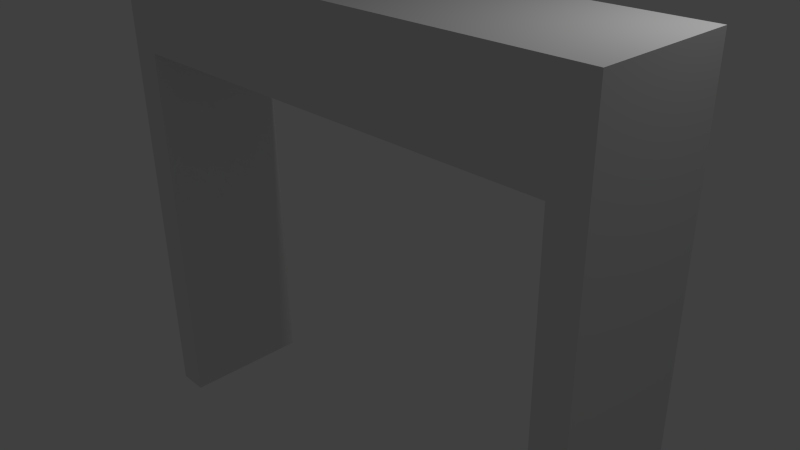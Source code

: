 # Source: arco.blend  (saved by Blender 2.67.0; exported with 4.5.12 LTS)
import bpy
from mathutils import Matrix  # noqa: F401  (used for matrix-valued properties, if any)

bpy.ops.wm.read_factory_settings(use_empty=True)
scene = bpy.context.scene
scene.name = 'Scene'

# ---- collections
col_collection_1 = bpy.data.collections.new('Collection 1'); scene.collection.children.link(col_collection_1)

# ---- materials (node trees are filled in below, after node groups)
mat_material = bpy.data.materials.new('Material')
mat_material.alpha_threshold = 0.0
mat_material.use_transparent_shadow = False
mat_material.roughness = 0.5
mat_material.line_color = (0.0, 0.0, 0.0, 1.0)

# ---- material node trees

# ---- world
world_world = bpy.data.worlds.new('World'); scene.world = world_world
world_world.color = (0.05088, 0.05088, 0.05088)
world_world.use_sun_shadow = False
world_world.sun_shadow_jitter_overblur = 0.0
world_world.cycles.sampling_method = 'MANUAL'
world_world.cycles.sample_map_resolution = 256

# ---- cameras
cam_camera = bpy.data.cameras.new('Camera')
cam_camera.clip_end = 100.0
cam_camera.lens = 35.0
cam_camera.sensor_width = 32.0
cam_camera.sensor_height = 18.0
cam_camera.ortho_scale = 7.314
cam_camera.dof.focus_distance = 0.0
cam_camera.dof.aperture_fstop = 128.0

# ---- lights
light_lamp = bpy.data.lights.new('Lamp', 'POINT')
light_lamp.transmission_factor = 0.0
light_lamp.cutoff_distance = 30.0
light_lamp.energy = 100.0
light_lamp.shadow_buffer_clip_start = 1.001
light_lamp.shadow_soft_size = 0.1
light_lamp.shadow_maximum_resolution = 0.006
light_lamp.use_absolute_resolution = True
light_lamp.cycles.use_multiple_importance_sampling = False

# ---- meshes
me_cube = bpy.data.meshes.new('Cube')
me_cube.from_pydata([(1.0, -1.0, -1.0), (0.8794, -1.0, -1.0), (0.8794, 1.0, -1.0), (1.0, 1.0, -1.0), (1.0, 1.0, 1.0), (-0.8794, 1.0, -1.0), (-1.0, 1.0, -1.0), (-1.0, 1.0, 1.0), (0.8794, 1.0, 0.6299), (-0.8794, 1.0, 0.6299), (1.0, -1.0, 1.0), (-1.0, -1.0, 1.0), (-1.0, -1.0, -1.0), (-0.8794, -1.0, -1.0), (0.8794, -1.0, 0.6299), (-0.8794, -1.0, 0.6299)], [], [(13, 12, 6, 5), (0, 1, 2, 3), (7, 11, 10, 4), (0, 3, 4, 10), (11, 15, 14, 10), (11, 12, 13, 15), (1, 0, 10, 14), (12, 11, 7, 6), (8, 9, 7, 4), (5, 6, 7, 9), (4, 3, 2, 8), (14, 15, 9, 8), (8, 2, 1, 14), (13, 5, 9, 15)])
_uv = me_cube.uv_layers.new(name='UVMap')
_uv.uv.foreach_set('vector', [0.9596, 0.999, 0.9395, 0.999, 0.9385, 0.6667, 0.9585, 0.6667, 0.981, 0.3333, 0.961, 0.3333, 0.9599, 0.00102, 0.98, 0.0009582, 0.999, 0.6667, 0.6667, 0.6656, 0.6677, 0.3333, 1.0, 0.3344, 0.0, 0.3344, 0.3323, 0.3333, 0.3333, 0.6656, 0.001019, 0.6667, 0.6656, 0.0, 0.6458, 0.06155, 0.3536, 0.06245, 0.3333, 0.00102, 0.6656, 0.0, 0.6667, 0.3323, 0.6466, 0.3324, 0.6458, 0.06155, 0.3544, 0.3333, 0.3344, 0.3333, 0.3333, 0.00102, 0.3536, 0.06245, 0.3333, 0.3323, 0.001019, 0.3333, 0.0, 0.00102, 0.3323, 0.0, 0.3949, 0.3542, 0.3958, 0.6464, 0.3344, 0.6667, 0.3333, 0.3344, 0.6666, 0.6456, 0.6667, 0.6656, 0.3344, 0.6667, 0.3958, 0.6464, 0.3333, 0.3344, 0.6656, 0.3333, 0.6657, 0.3534, 0.3949, 0.3542, 0.9599, 0.3324, 0.6677, 0.3333, 0.6667, 0.00102, 0.9589, 0.000123, 0.9375, 0.9998, 0.6667, 0.999, 0.6677, 0.6667, 0.9385, 0.6675, 0.6042, 0.6667, 0.6052, 0.999, 0.3344, 0.9998, 0.3333, 0.6675])
me_cube.materials.append(mat_material)
me_cube.use_remesh_preserve_volume = False
me_cube.use_remesh_preserve_attributes = False
me_cube.use_mirror_vertex_groups = False
me_cube.update()

# ---- objects
ob_cube = bpy.data.objects.new('Cube', me_cube)
ob_lamp = bpy.data.objects.new('Lamp', light_lamp)
ob_camera = bpy.data.objects.new('Camera', cam_camera)

# ---- transforms, parenting, visibility, modifiers, constraints
ob_cube.location = (0.0, 0.0, 0.0)
ob_cube.scale = (-3.805, -0.9419, 3.434)
ob_cube.lock_rotations_4d = False
ob_cube.empty_display_type = 'ARROWS'
ob_cube.lineart.crease_threshold = 0.0
ob_lamp.location = (4.076, 1.005, 5.904)
ob_lamp.rotation_euler = (0.6503, 0.05522, 1.866)
ob_lamp.lock_rotations_4d = False
ob_lamp.empty_display_type = 'ARROWS'
ob_lamp.color = (0.0, 0.0, 0.0, 0.0)
ob_lamp.lineart.crease_threshold = 0.0
ob_camera.location = (7.481, -6.508, 5.344)
ob_camera.rotation_euler = (1.109, 0.01082, 0.8149)
ob_camera.lock_rotations_4d = False
ob_camera.empty_display_type = 'ARROWS'
ob_camera.color = (0.0, 0.0, 0.0, 0.0)
ob_camera.display_type = 'WIRE'
ob_camera.lineart.crease_threshold = 0.0

# ---- collection membership
col_collection_1.objects.link(ob_cube)
col_collection_1.objects.link(ob_lamp)
col_collection_1.objects.link(ob_camera)

# ---- scene / render settings (as saved in the file)
scene.camera = ob_camera
scene.frame_start = 1; scene.frame_end = 250; scene.frame_set(24)
scene.render.engine = 'BLENDER_EEVEE_NEXT'
scene.render.image_settings.color_mode = 'RGB'
scene.render.image_settings.compression = 90
scene.render.resolution_percentage = 50
scene.render.dither_intensity = 0.0
scene.cycles.use_denoising = False
scene.cycles.samples = 10
scene.cycles.sampling_pattern = 'TABULATED_SOBOL'
scene.cycles.light_sampling_threshold = 0.0
scene.cycles.use_adaptive_sampling = False
scene.cycles.use_light_tree = False
scene.cycles.blur_glossy = 0.0
scene.cycles.volume_bounces = 1
scene.cycles.pixel_filter_type = 'GAUSSIAN'
scene.cycles.sample_clamp_indirect = 0.0
scene.view_settings.view_transform = 'Standard'
bpy.context.view_layer.update()
